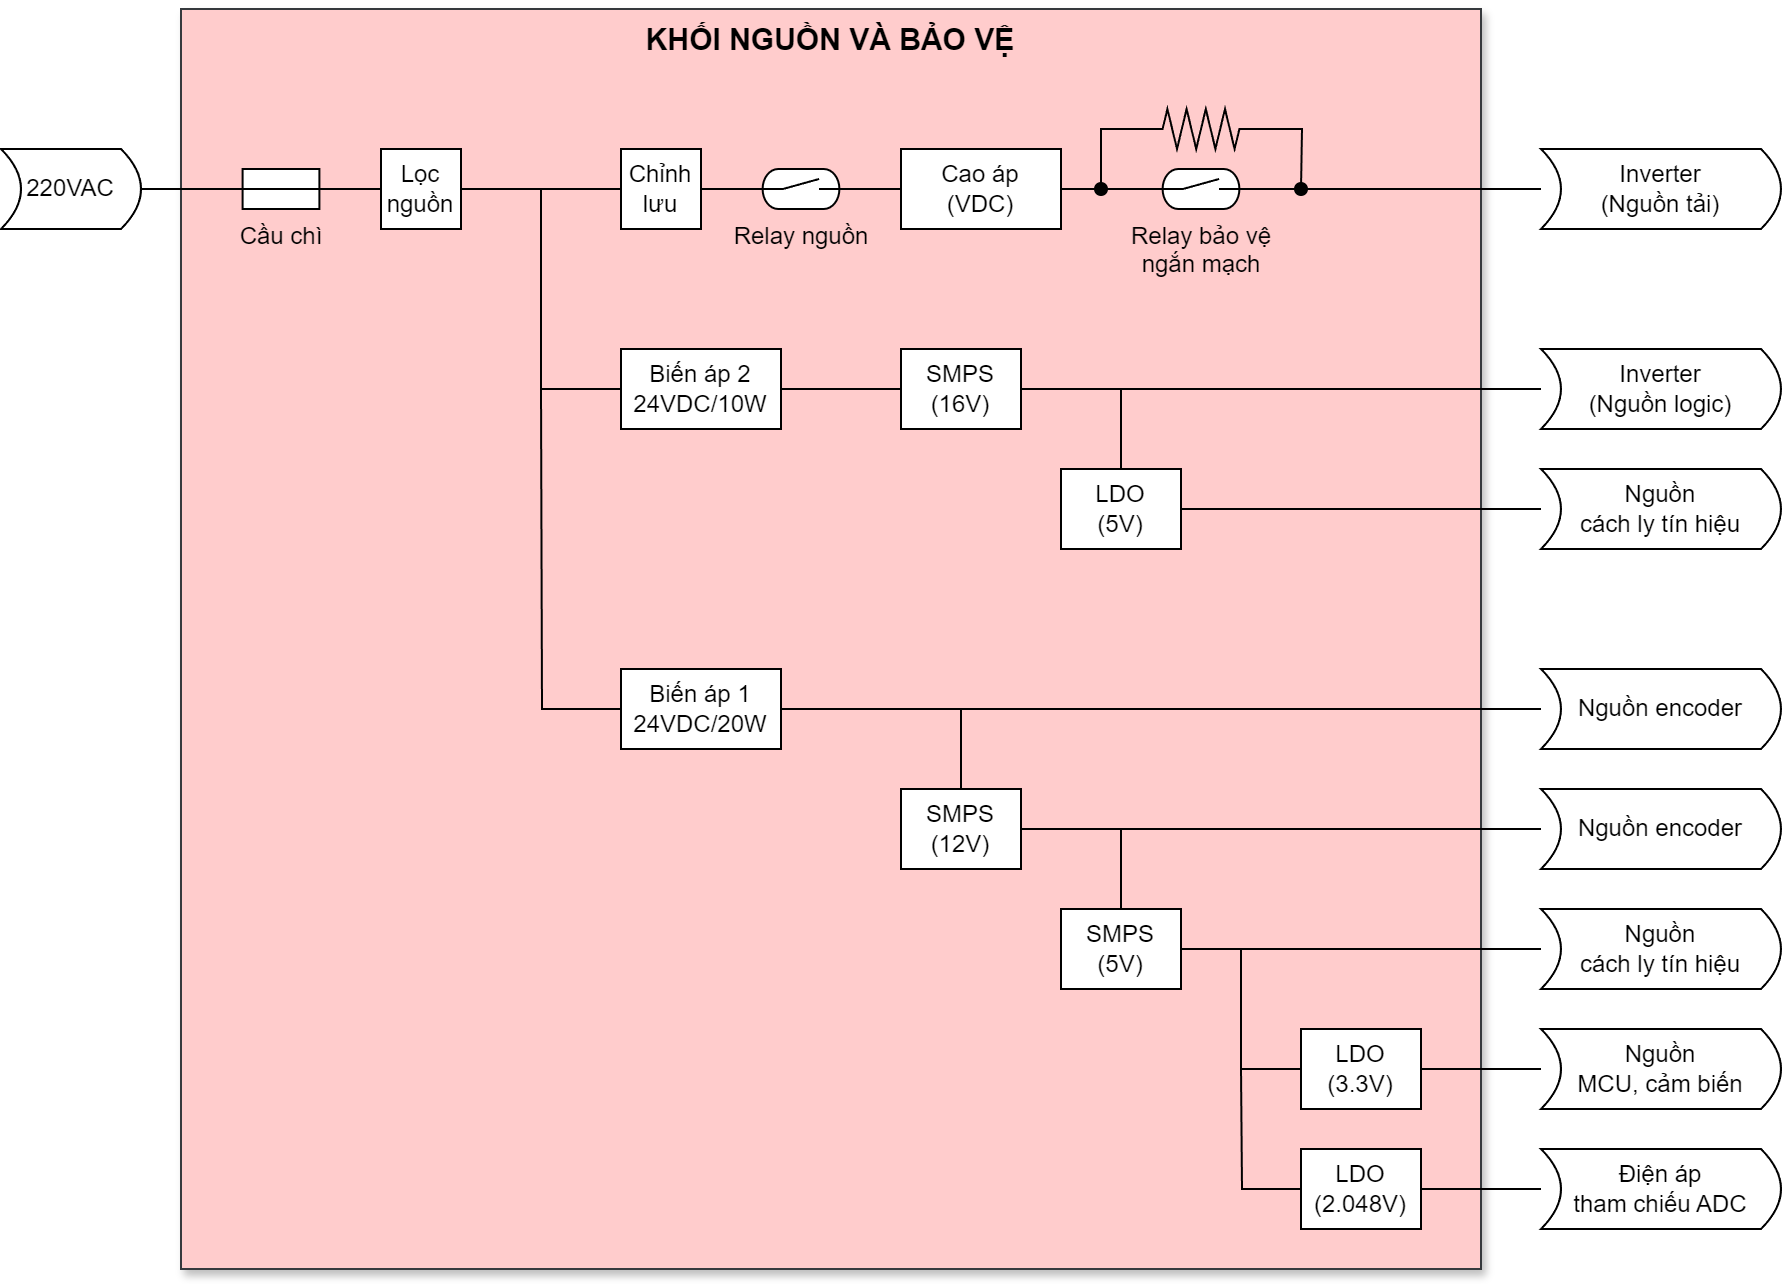

The diagram above was exported from draw.io. Its source (the exported page's mxGraphModel, read from the mxfile embedded in the PNG):
<mxGraphModel dx="2049" dy="542" grid="1" gridSize="10" guides="1" tooltips="1" connect="1" arrows="1" fold="1" page="1" pageScale="1" pageWidth="1169" pageHeight="1654" math="0" shadow="0">
  <root>
    <mxCell id="0" />
    <mxCell id="1" parent="0" />
    <mxCell id="H3odzzXUiSKbhrOxUI77-58" value="&lt;b&gt;&lt;font style=&quot;font-size: 15px;&quot;&gt;KHỐI NGUỒN VÀ BẢO VỆ&lt;/font&gt;&lt;/b&gt;" style="rounded=0;whiteSpace=wrap;html=1;fontFamily=Helvetica;fontSize=11;labelBackgroundColor=none;shadow=1;verticalAlign=top;fillColor=#ffcccc;strokeColor=#36393d;" parent="1" vertex="1">
      <mxGeometry x="-40" y="10" width="650" height="630" as="geometry" />
    </mxCell>
    <mxCell id="4UULStZ27sT3xRX05uAd-1" value="Inverter&lt;div&gt;(Nguồn tải)&lt;/div&gt;" style="shape=dataStorage;whiteSpace=wrap;html=1;fixedSize=1;size=10;flipH=1;fontSize=12;" parent="1" vertex="1">
      <mxGeometry x="640" y="80" width="120" height="40" as="geometry" />
    </mxCell>
    <mxCell id="4UULStZ27sT3xRX05uAd-2" value="Nguồn encoder" style="shape=dataStorage;whiteSpace=wrap;html=1;fixedSize=1;size=10;flipH=1;fontSize=12;" parent="1" vertex="1">
      <mxGeometry x="640" y="340" width="120" height="40" as="geometry" />
    </mxCell>
    <mxCell id="4UULStZ27sT3xRX05uAd-3" value="Nguồn&lt;div&gt;cách ly tín hiệu&lt;/div&gt;" style="shape=dataStorage;whiteSpace=wrap;html=1;fixedSize=1;size=10;flipH=1;fontSize=12;" parent="1" vertex="1">
      <mxGeometry x="640" y="240" width="120" height="40" as="geometry" />
    </mxCell>
    <mxCell id="H3odzzXUiSKbhrOxUI77-11" style="edgeStyle=orthogonalEdgeStyle;rounded=0;orthogonalLoop=1;jettySize=auto;html=1;entryX=0;entryY=0.5;entryDx=0;entryDy=0;endArrow=none;startFill=0;" parent="1" source="4UULStZ27sT3xRX05uAd-4" target="H3odzzXUiSKbhrOxUI77-7" edge="1">
      <mxGeometry relative="1" as="geometry" />
    </mxCell>
    <mxCell id="4UULStZ27sT3xRX05uAd-4" value="Cao áp&lt;div&gt;(VDC)&lt;/div&gt;" style="rounded=0;whiteSpace=wrap;html=1;" parent="1" vertex="1">
      <mxGeometry x="320" y="80" width="80" height="40" as="geometry" />
    </mxCell>
    <mxCell id="H3odzzXUiSKbhrOxUI77-37" style="edgeStyle=orthogonalEdgeStyle;shape=connector;rounded=0;orthogonalLoop=1;jettySize=auto;html=1;strokeColor=default;align=center;verticalAlign=middle;fontFamily=Helvetica;fontSize=11;fontColor=default;labelBackgroundColor=default;startFill=0;endArrow=none;" parent="1" source="4UULStZ27sT3xRX05uAd-5" edge="1">
      <mxGeometry relative="1" as="geometry">
        <mxPoint x="640" y="360" as="targetPoint" />
      </mxGeometry>
    </mxCell>
    <mxCell id="H3odzzXUiSKbhrOxUI77-48" style="edgeStyle=orthogonalEdgeStyle;shape=connector;rounded=0;orthogonalLoop=1;jettySize=auto;html=1;strokeColor=default;align=center;verticalAlign=middle;fontFamily=Helvetica;fontSize=11;fontColor=default;labelBackgroundColor=default;startFill=0;endArrow=none;" parent="1" source="4UULStZ27sT3xRX05uAd-5" edge="1">
      <mxGeometry relative="1" as="geometry">
        <mxPoint x="140" y="200" as="targetPoint" />
      </mxGeometry>
    </mxCell>
    <mxCell id="4UULStZ27sT3xRX05uAd-5" value="Biến áp 1&lt;div&gt;24VDC/20W&lt;/div&gt;" style="rounded=0;whiteSpace=wrap;html=1;" parent="1" vertex="1">
      <mxGeometry x="180" y="340" width="80" height="40" as="geometry" />
    </mxCell>
    <mxCell id="H3odzzXUiSKbhrOxUI77-39" style="edgeStyle=orthogonalEdgeStyle;shape=connector;rounded=0;orthogonalLoop=1;jettySize=auto;html=1;entryX=0;entryY=0.5;entryDx=0;entryDy=0;strokeColor=default;align=center;verticalAlign=middle;fontFamily=Helvetica;fontSize=11;fontColor=default;labelBackgroundColor=default;startFill=0;endArrow=none;" parent="1" source="4UULStZ27sT3xRX05uAd-6" target="H3odzzXUiSKbhrOxUI77-36" edge="1">
      <mxGeometry relative="1" as="geometry" />
    </mxCell>
    <mxCell id="H3odzzXUiSKbhrOxUI77-47" style="edgeStyle=orthogonalEdgeStyle;shape=connector;rounded=0;orthogonalLoop=1;jettySize=auto;html=1;strokeColor=default;align=center;verticalAlign=middle;fontFamily=Helvetica;fontSize=11;fontColor=default;labelBackgroundColor=default;startFill=0;endArrow=none;" parent="1" source="4UULStZ27sT3xRX05uAd-6" edge="1">
      <mxGeometry relative="1" as="geometry">
        <mxPoint x="140" y="100" as="targetPoint" />
        <Array as="points">
          <mxPoint x="140" y="200" />
        </Array>
      </mxGeometry>
    </mxCell>
    <mxCell id="4UULStZ27sT3xRX05uAd-6" value="Biến áp 2&lt;div&gt;24VDC/10W&lt;/div&gt;" style="rounded=0;whiteSpace=wrap;html=1;" parent="1" vertex="1">
      <mxGeometry x="180" y="180" width="80" height="40" as="geometry" />
    </mxCell>
    <mxCell id="H3odzzXUiSKbhrOxUI77-17" style="edgeStyle=orthogonalEdgeStyle;rounded=0;orthogonalLoop=1;jettySize=auto;html=1;entryX=0;entryY=0.5;entryDx=0;entryDy=0;endArrow=none;startFill=0;" parent="1" source="4UULStZ27sT3xRX05uAd-7" target="H3odzzXUiSKbhrOxUI77-6" edge="1">
      <mxGeometry relative="1" as="geometry" />
    </mxCell>
    <mxCell id="H3odzzXUiSKbhrOxUI77-20" style="edgeStyle=orthogonalEdgeStyle;shape=connector;rounded=0;orthogonalLoop=1;jettySize=auto;html=1;strokeColor=default;align=center;verticalAlign=middle;fontFamily=Helvetica;fontSize=11;fontColor=default;labelBackgroundColor=default;startFill=0;endArrow=none;entryX=1;entryY=0.5;entryDx=0;entryDy=0;" parent="1" source="4UULStZ27sT3xRX05uAd-7" target="H3odzzXUiSKbhrOxUI77-18" edge="1">
      <mxGeometry relative="1" as="geometry">
        <mxPoint x="140" y="99.99999999999994" as="targetPoint" />
      </mxGeometry>
    </mxCell>
    <mxCell id="4UULStZ27sT3xRX05uAd-7" value="Chỉnh lưu" style="rounded=0;whiteSpace=wrap;html=1;verticalAlign=middle;horizontal=1;" parent="1" vertex="1">
      <mxGeometry x="180" y="80" width="40" height="40" as="geometry" />
    </mxCell>
    <mxCell id="H3odzzXUiSKbhrOxUI77-9" style="edgeStyle=orthogonalEdgeStyle;rounded=0;orthogonalLoop=1;jettySize=auto;html=1;entryX=0;entryY=0.5;entryDx=0;entryDy=0;endArrow=none;startFill=0;" parent="1" source="H3odzzXUiSKbhrOxUI77-6" target="4UULStZ27sT3xRX05uAd-4" edge="1">
      <mxGeometry relative="1" as="geometry" />
    </mxCell>
    <mxCell id="H3odzzXUiSKbhrOxUI77-6" value="Relay nguồn" style="pointerEvents=1;verticalLabelPosition=bottom;shadow=0;dashed=0;align=center;html=1;verticalAlign=top;shape=mxgraph.electrical.electro-mechanical.reedSwitch2;elSwitchState=off;" parent="1" vertex="1">
      <mxGeometry x="240" y="90" width="60" height="20" as="geometry" />
    </mxCell>
    <mxCell id="H3odzzXUiSKbhrOxUI77-13" style="edgeStyle=orthogonalEdgeStyle;rounded=0;orthogonalLoop=1;jettySize=auto;html=1;endArrow=none;startFill=0;" parent="1" source="H3odzzXUiSKbhrOxUI77-7" edge="1">
      <mxGeometry relative="1" as="geometry">
        <mxPoint x="640" y="100" as="targetPoint" />
      </mxGeometry>
    </mxCell>
    <mxCell id="H3odzzXUiSKbhrOxUI77-7" value="Relay&amp;nbsp;&lt;span style=&quot;background-color: transparent; color: light-dark(rgb(0, 0, 0), rgb(255, 255, 255));&quot;&gt;bảo vệ&lt;/span&gt;&lt;div&gt;ngắn mạch&lt;/div&gt;" style="pointerEvents=1;verticalLabelPosition=bottom;shadow=0;dashed=0;align=center;html=1;verticalAlign=top;shape=mxgraph.electrical.electro-mechanical.reedSwitch2;elSwitchState=off;" parent="1" vertex="1">
      <mxGeometry x="440" y="90" width="60" height="20" as="geometry" />
    </mxCell>
    <mxCell id="H3odzzXUiSKbhrOxUI77-12" style="edgeStyle=orthogonalEdgeStyle;rounded=0;orthogonalLoop=1;jettySize=auto;html=1;endArrow=oval;endFill=1;" parent="1" source="H3odzzXUiSKbhrOxUI77-8" edge="1">
      <mxGeometry relative="1" as="geometry">
        <mxPoint x="420" y="99.99999999999994" as="targetPoint" />
      </mxGeometry>
    </mxCell>
    <mxCell id="H3odzzXUiSKbhrOxUI77-14" style="edgeStyle=orthogonalEdgeStyle;rounded=0;orthogonalLoop=1;jettySize=auto;html=1;endArrow=oval;endFill=1;" parent="1" source="H3odzzXUiSKbhrOxUI77-8" edge="1">
      <mxGeometry relative="1" as="geometry">
        <mxPoint x="520" y="99.99999999999994" as="targetPoint" />
      </mxGeometry>
    </mxCell>
    <mxCell id="H3odzzXUiSKbhrOxUI77-8" value="" style="pointerEvents=1;verticalLabelPosition=bottom;shadow=0;dashed=0;align=center;html=1;verticalAlign=top;shape=mxgraph.electrical.resistors.resistor_2;" parent="1" vertex="1">
      <mxGeometry x="440" y="60" width="60" height="20" as="geometry" />
    </mxCell>
    <mxCell id="H3odzzXUiSKbhrOxUI77-18" value="Lọc nguồn" style="rounded=0;whiteSpace=wrap;html=1;verticalAlign=middle;horizontal=1;" parent="1" vertex="1">
      <mxGeometry x="60" y="80" width="40" height="40" as="geometry" />
    </mxCell>
    <mxCell id="H3odzzXUiSKbhrOxUI77-28" style="edgeStyle=orthogonalEdgeStyle;shape=connector;rounded=0;orthogonalLoop=1;jettySize=auto;html=1;strokeColor=default;align=center;verticalAlign=middle;fontFamily=Helvetica;fontSize=11;fontColor=default;labelBackgroundColor=default;startFill=0;endArrow=none;" parent="1" source="H3odzzXUiSKbhrOxUI77-23" edge="1">
      <mxGeometry relative="1" as="geometry">
        <mxPoint x="640" y="420" as="targetPoint" />
      </mxGeometry>
    </mxCell>
    <mxCell id="H3odzzXUiSKbhrOxUI77-38" style="edgeStyle=orthogonalEdgeStyle;shape=connector;rounded=0;orthogonalLoop=1;jettySize=auto;html=1;strokeColor=default;align=center;verticalAlign=middle;fontFamily=Helvetica;fontSize=11;fontColor=default;labelBackgroundColor=default;startFill=0;endArrow=none;" parent="1" source="H3odzzXUiSKbhrOxUI77-23" edge="1">
      <mxGeometry relative="1" as="geometry">
        <mxPoint x="350" y="360" as="targetPoint" />
      </mxGeometry>
    </mxCell>
    <mxCell id="H3odzzXUiSKbhrOxUI77-23" value="SMPS&lt;div&gt;(12V)&lt;/div&gt;" style="rounded=0;whiteSpace=wrap;html=1;" parent="1" vertex="1">
      <mxGeometry x="320" y="400" width="60" height="40" as="geometry" />
    </mxCell>
    <mxCell id="H3odzzXUiSKbhrOxUI77-29" style="edgeStyle=orthogonalEdgeStyle;shape=connector;rounded=0;orthogonalLoop=1;jettySize=auto;html=1;strokeColor=default;align=center;verticalAlign=middle;fontFamily=Helvetica;fontSize=11;fontColor=default;labelBackgroundColor=default;startFill=0;endArrow=none;" parent="1" source="H3odzzXUiSKbhrOxUI77-24" edge="1">
      <mxGeometry relative="1" as="geometry">
        <mxPoint x="430" y="420" as="targetPoint" />
      </mxGeometry>
    </mxCell>
    <mxCell id="H3odzzXUiSKbhrOxUI77-30" style="edgeStyle=orthogonalEdgeStyle;shape=connector;rounded=0;orthogonalLoop=1;jettySize=auto;html=1;strokeColor=default;align=center;verticalAlign=middle;fontFamily=Helvetica;fontSize=11;fontColor=default;labelBackgroundColor=default;startFill=0;endArrow=none;" parent="1" source="H3odzzXUiSKbhrOxUI77-24" edge="1">
      <mxGeometry relative="1" as="geometry">
        <mxPoint x="640" y="480" as="targetPoint" />
      </mxGeometry>
    </mxCell>
    <mxCell id="H3odzzXUiSKbhrOxUI77-24" value="&lt;div&gt;&lt;span style=&quot;background-color: transparent; color: light-dark(rgb(0, 0, 0), rgb(255, 255, 255));&quot;&gt;SMPS&lt;/span&gt;&lt;/div&gt;&lt;div&gt;&lt;span style=&quot;background-color: transparent; color: light-dark(rgb(0, 0, 0), rgb(255, 255, 255));&quot;&gt;(5V)&lt;/span&gt;&lt;/div&gt;" style="rounded=0;whiteSpace=wrap;html=1;" parent="1" vertex="1">
      <mxGeometry x="400" y="460" width="60" height="40" as="geometry" />
    </mxCell>
    <mxCell id="H3odzzXUiSKbhrOxUI77-32" style="edgeStyle=orthogonalEdgeStyle;shape=connector;rounded=0;orthogonalLoop=1;jettySize=auto;html=1;strokeColor=default;align=center;verticalAlign=middle;fontFamily=Helvetica;fontSize=11;fontColor=default;labelBackgroundColor=default;startFill=0;endArrow=none;" parent="1" source="H3odzzXUiSKbhrOxUI77-25" edge="1">
      <mxGeometry relative="1" as="geometry">
        <mxPoint x="640" y="540" as="targetPoint" />
      </mxGeometry>
    </mxCell>
    <mxCell id="H3odzzXUiSKbhrOxUI77-33" style="edgeStyle=orthogonalEdgeStyle;shape=connector;rounded=0;orthogonalLoop=1;jettySize=auto;html=1;strokeColor=default;align=center;verticalAlign=middle;fontFamily=Helvetica;fontSize=11;fontColor=default;labelBackgroundColor=default;startFill=0;endArrow=none;" parent="1" source="H3odzzXUiSKbhrOxUI77-25" edge="1">
      <mxGeometry relative="1" as="geometry">
        <mxPoint x="490" y="480" as="targetPoint" />
        <Array as="points">
          <mxPoint x="490" y="540" />
        </Array>
      </mxGeometry>
    </mxCell>
    <mxCell id="H3odzzXUiSKbhrOxUI77-25" value="&lt;span style=&quot;background-color: transparent; color: light-dark(rgb(0, 0, 0), rgb(255, 255, 255));&quot;&gt;LDO&lt;/span&gt;&lt;div&gt;&lt;span style=&quot;background-color: transparent; color: light-dark(rgb(0, 0, 0), rgb(255, 255, 255));&quot;&gt;(3.3V)&lt;/span&gt;&lt;/div&gt;" style="rounded=0;whiteSpace=wrap;html=1;" parent="1" vertex="1">
      <mxGeometry x="520" y="520" width="60" height="40" as="geometry" />
    </mxCell>
    <mxCell id="H3odzzXUiSKbhrOxUI77-34" style="edgeStyle=orthogonalEdgeStyle;shape=connector;rounded=0;orthogonalLoop=1;jettySize=auto;html=1;strokeColor=default;align=center;verticalAlign=middle;fontFamily=Helvetica;fontSize=11;fontColor=default;labelBackgroundColor=default;startFill=0;endArrow=none;" parent="1" source="H3odzzXUiSKbhrOxUI77-26" edge="1">
      <mxGeometry relative="1" as="geometry">
        <mxPoint x="490" y="540" as="targetPoint" />
      </mxGeometry>
    </mxCell>
    <mxCell id="H3odzzXUiSKbhrOxUI77-35" style="edgeStyle=orthogonalEdgeStyle;shape=connector;rounded=0;orthogonalLoop=1;jettySize=auto;html=1;strokeColor=default;align=center;verticalAlign=middle;fontFamily=Helvetica;fontSize=11;fontColor=default;labelBackgroundColor=default;startFill=0;endArrow=none;" parent="1" source="H3odzzXUiSKbhrOxUI77-26" edge="1">
      <mxGeometry relative="1" as="geometry">
        <mxPoint x="640" y="600" as="targetPoint" />
      </mxGeometry>
    </mxCell>
    <mxCell id="H3odzzXUiSKbhrOxUI77-26" value="&lt;span style=&quot;background-color: transparent; color: light-dark(rgb(0, 0, 0), rgb(255, 255, 255));&quot;&gt;LDO&lt;/span&gt;&lt;div&gt;&lt;span style=&quot;background-color: transparent; color: light-dark(rgb(0, 0, 0), rgb(255, 255, 255));&quot;&gt;(2.048V)&lt;/span&gt;&lt;/div&gt;" style="rounded=0;whiteSpace=wrap;html=1;" parent="1" vertex="1">
      <mxGeometry x="520" y="580" width="60" height="40" as="geometry" />
    </mxCell>
    <mxCell id="H3odzzXUiSKbhrOxUI77-42" style="edgeStyle=orthogonalEdgeStyle;shape=connector;rounded=0;orthogonalLoop=1;jettySize=auto;html=1;strokeColor=default;align=center;verticalAlign=middle;fontFamily=Helvetica;fontSize=11;fontColor=default;labelBackgroundColor=default;startFill=0;endArrow=none;" parent="1" source="H3odzzXUiSKbhrOxUI77-36" edge="1">
      <mxGeometry relative="1" as="geometry">
        <mxPoint x="640" y="200" as="targetPoint" />
      </mxGeometry>
    </mxCell>
    <mxCell id="H3odzzXUiSKbhrOxUI77-36" value="SMPS&lt;div&gt;(16V)&lt;/div&gt;" style="rounded=0;whiteSpace=wrap;html=1;" parent="1" vertex="1">
      <mxGeometry x="320" y="180" width="60" height="40" as="geometry" />
    </mxCell>
    <mxCell id="H3odzzXUiSKbhrOxUI77-43" style="edgeStyle=orthogonalEdgeStyle;shape=connector;rounded=0;orthogonalLoop=1;jettySize=auto;html=1;strokeColor=default;align=center;verticalAlign=middle;fontFamily=Helvetica;fontSize=11;fontColor=default;labelBackgroundColor=default;startFill=0;endArrow=none;" parent="1" source="H3odzzXUiSKbhrOxUI77-40" edge="1">
      <mxGeometry relative="1" as="geometry">
        <mxPoint x="430" y="200" as="targetPoint" />
      </mxGeometry>
    </mxCell>
    <mxCell id="H3odzzXUiSKbhrOxUI77-44" style="edgeStyle=orthogonalEdgeStyle;shape=connector;rounded=0;orthogonalLoop=1;jettySize=auto;html=1;strokeColor=default;align=center;verticalAlign=middle;fontFamily=Helvetica;fontSize=11;fontColor=default;labelBackgroundColor=default;startFill=0;endArrow=none;" parent="1" source="H3odzzXUiSKbhrOxUI77-40" edge="1">
      <mxGeometry relative="1" as="geometry">
        <mxPoint x="640" y="260" as="targetPoint" />
      </mxGeometry>
    </mxCell>
    <mxCell id="H3odzzXUiSKbhrOxUI77-40" value="LDO&lt;div&gt;(5V)&lt;/div&gt;" style="rounded=0;whiteSpace=wrap;html=1;" parent="1" vertex="1">
      <mxGeometry x="400" y="240" width="60" height="40" as="geometry" />
    </mxCell>
    <mxCell id="H3odzzXUiSKbhrOxUI77-49" value="Inverter&lt;div&gt;(Nguồn logic)&lt;/div&gt;" style="shape=dataStorage;whiteSpace=wrap;html=1;fixedSize=1;size=10;flipH=1;fontSize=12;" parent="1" vertex="1">
      <mxGeometry x="640" y="180" width="120" height="40" as="geometry" />
    </mxCell>
    <mxCell id="H3odzzXUiSKbhrOxUI77-51" value="Nguồn encoder" style="shape=dataStorage;whiteSpace=wrap;html=1;fixedSize=1;size=10;flipH=1;fontSize=12;" parent="1" vertex="1">
      <mxGeometry x="640" y="400" width="120" height="40" as="geometry" />
    </mxCell>
    <mxCell id="H3odzzXUiSKbhrOxUI77-52" value="Nguồn&lt;div&gt;cách ly tín hiệu&lt;/div&gt;" style="shape=dataStorage;whiteSpace=wrap;html=1;fixedSize=1;size=10;flipH=1;fontSize=12;" parent="1" vertex="1">
      <mxGeometry x="640" y="460" width="120" height="40" as="geometry" />
    </mxCell>
    <mxCell id="H3odzzXUiSKbhrOxUI77-53" value="Nguồn&lt;div&gt;MCU, cảm biến&lt;/div&gt;" style="shape=dataStorage;whiteSpace=wrap;html=1;fixedSize=1;size=10;flipH=1;fontSize=12;" parent="1" vertex="1">
      <mxGeometry x="640" y="520" width="120" height="40" as="geometry" />
    </mxCell>
    <mxCell id="H3odzzXUiSKbhrOxUI77-54" value="Điện áp&lt;div&gt;tham chiếu ADC&lt;/div&gt;" style="shape=dataStorage;whiteSpace=wrap;html=1;fixedSize=1;size=10;flipH=1;fontSize=12;" parent="1" vertex="1">
      <mxGeometry x="640" y="580" width="120" height="40" as="geometry" />
    </mxCell>
    <mxCell id="UeOcnjkvDMEesNxZstGk-2" style="edgeStyle=orthogonalEdgeStyle;rounded=0;orthogonalLoop=1;jettySize=auto;html=1;entryX=0;entryY=0.5;entryDx=0;entryDy=0;endArrow=none;startFill=0;" parent="1" source="UeOcnjkvDMEesNxZstGk-1" target="H3odzzXUiSKbhrOxUI77-18" edge="1">
      <mxGeometry relative="1" as="geometry" />
    </mxCell>
    <mxCell id="UeOcnjkvDMEesNxZstGk-3" style="edgeStyle=orthogonalEdgeStyle;rounded=0;orthogonalLoop=1;jettySize=auto;html=1;endArrow=none;startFill=0;" parent="1" source="UeOcnjkvDMEesNxZstGk-1" edge="1">
      <mxGeometry relative="1" as="geometry">
        <mxPoint x="-60" y="100" as="targetPoint" />
      </mxGeometry>
    </mxCell>
    <mxCell id="UeOcnjkvDMEesNxZstGk-1" value="Cầu chì" style="pointerEvents=1;verticalLabelPosition=bottom;shadow=0;dashed=0;align=center;html=1;verticalAlign=top;shape=mxgraph.electrical.miscellaneous.fuse_2;" parent="1" vertex="1">
      <mxGeometry x="-20" y="90" width="60" height="20" as="geometry" />
    </mxCell>
    <mxCell id="UeOcnjkvDMEesNxZstGk-4" value="220VAC" style="shape=dataStorage;whiteSpace=wrap;html=1;fixedSize=1;size=10;flipH=1;fontSize=12;" parent="1" vertex="1">
      <mxGeometry x="-130" y="80" width="70" height="40" as="geometry" />
    </mxCell>
  </root>
</mxGraphModel>